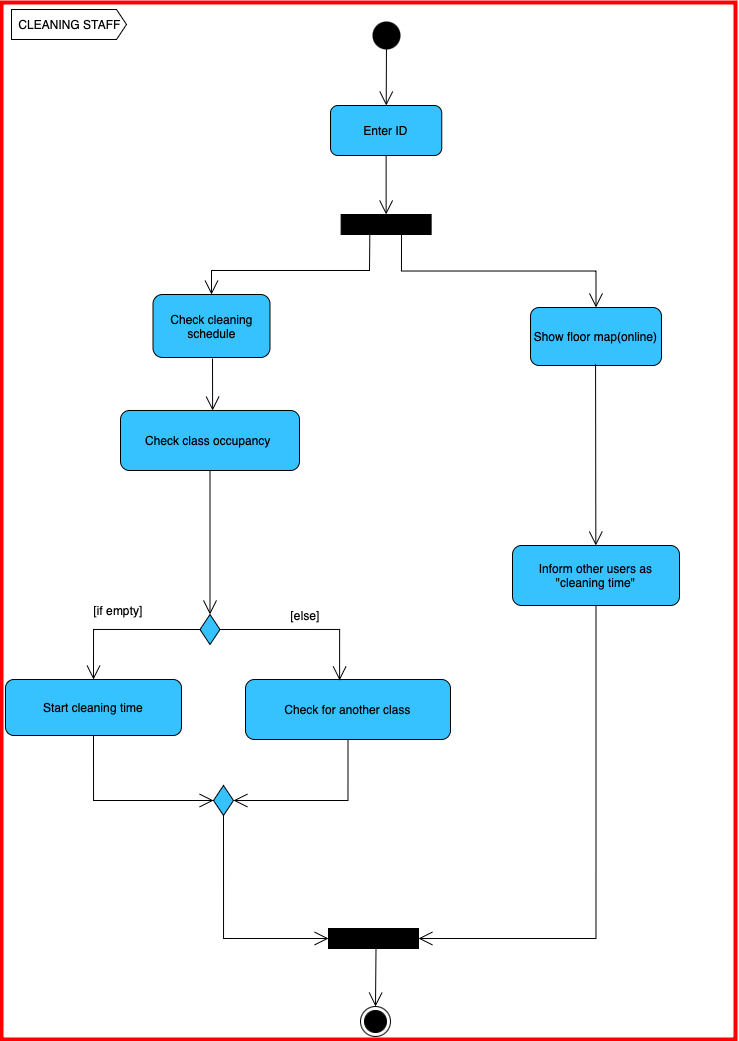

The diagram above was exported from draw.io. Its source (the exported page's mxGraphModel, read from the mxfile embedded in the PNG):
<mxGraphModel dx="885" dy="630" grid="0" gridSize="10" guides="1" tooltips="1" connect="1" arrows="1" fold="1" page="1" pageScale="1" pageWidth="850" pageHeight="1100" background="none" math="0" shadow="0">
  <root>
    <mxCell id="0" />
    <mxCell id="1" parent="0" />
    <mxCell id="Ocl5d-xG2DTCjgmwjeMD-2" value="" style="rounded=0;whiteSpace=wrap;html=1;fillColor=none;strokeColor=#FF0000;strokeWidth=4;" vertex="1" parent="1">
      <mxGeometry x="40" y="58" width="734" height="1037" as="geometry" />
    </mxCell>
    <mxCell id="4ppXISF0JCOSnu9QysZ6-1" value="" style="shape=waypoint;sketch=0;fillStyle=solid;size=6;pointerEvents=1;points=[];fillColor=none;resizable=0;rotatable=0;perimeter=centerPerimeter;snapToPoint=1;fontSize=14;strokeWidth=12;" parent="1" vertex="1">
      <mxGeometry x="415" y="81" width="20" height="20" as="geometry" />
    </mxCell>
    <mxCell id="4ppXISF0JCOSnu9QysZ6-2" style="edgeStyle=orthogonalEdgeStyle;rounded=0;orthogonalLoop=1;jettySize=auto;html=1;" parent="1" source="4ppXISF0JCOSnu9QysZ6-1" target="4ppXISF0JCOSnu9QysZ6-1" edge="1">
      <mxGeometry relative="1" as="geometry" />
    </mxCell>
    <mxCell id="4ppXISF0JCOSnu9QysZ6-5" value="Enter ID" style="rounded=1;whiteSpace=wrap;html=1;fillColor=#36C2FF;" parent="1" vertex="1">
      <mxGeometry x="369" y="161" width="111.25" height="50" as="geometry" />
    </mxCell>
    <mxCell id="4ppXISF0JCOSnu9QysZ6-6" value="Check cleaning schedule" style="rounded=1;whiteSpace=wrap;html=1;fillColor=#36C2FF;" parent="1" vertex="1">
      <mxGeometry x="191.5" y="350" width="117" height="63" as="geometry" />
    </mxCell>
    <mxCell id="4ppXISF0JCOSnu9QysZ6-7" value="Show floor map(online)" style="rounded=1;whiteSpace=wrap;html=1;fillColor=#36C2FF;" parent="1" vertex="1">
      <mxGeometry x="569" y="363" width="131" height="58" as="geometry" />
    </mxCell>
    <mxCell id="4ppXISF0JCOSnu9QysZ6-8" value="Check class occupancy&amp;nbsp;" style="rounded=1;whiteSpace=wrap;html=1;fillColor=#36C2FF;" parent="1" vertex="1">
      <mxGeometry x="159" y="466" width="179" height="60" as="geometry" />
    </mxCell>
    <mxCell id="4ppXISF0JCOSnu9QysZ6-9" value="Start cleaning time" style="rounded=1;whiteSpace=wrap;html=1;fillColor=#36C2FF;" parent="1" vertex="1">
      <mxGeometry x="44" y="735" width="176" height="56" as="geometry" />
    </mxCell>
    <mxCell id="4ppXISF0JCOSnu9QysZ6-10" value="Check for another class" style="rounded=1;whiteSpace=wrap;html=1;fillColor=#36C2FF;" parent="1" vertex="1">
      <mxGeometry x="284" y="735" width="205" height="60" as="geometry" />
    </mxCell>
    <mxCell id="4ppXISF0JCOSnu9QysZ6-11" value="Inform other users as &quot;cleaning time&quot;" style="rounded=1;whiteSpace=wrap;html=1;fillColor=#36C2FF;" parent="1" vertex="1">
      <mxGeometry x="551" y="601" width="167" height="60" as="geometry" />
    </mxCell>
    <mxCell id="4ppXISF0JCOSnu9QysZ6-13" value="" style="rounded=0;whiteSpace=wrap;html=1;fillColor=#000000;" parent="1" vertex="1">
      <mxGeometry x="379.63" y="270" width="90" height="20" as="geometry" />
    </mxCell>
    <mxCell id="kUvHaGsLdGFIZEcflqCm-4" value="" style="rhombus;whiteSpace=wrap;html=1;fillColor=#36C2FF;" parent="1" vertex="1">
      <mxGeometry x="238.5" y="670" width="20" height="30" as="geometry" />
    </mxCell>
    <mxCell id="kUvHaGsLdGFIZEcflqCm-8" value="" style="rhombus;whiteSpace=wrap;html=1;fillColor=#36C2FF;" parent="1" vertex="1">
      <mxGeometry x="252" y="841" width="20" height="30" as="geometry" />
    </mxCell>
    <mxCell id="kUvHaGsLdGFIZEcflqCm-13" value="" style="rounded=0;whiteSpace=wrap;html=1;fillColor=#000000;" parent="1" vertex="1">
      <mxGeometry x="367" y="984" width="90" height="20" as="geometry" />
    </mxCell>
    <mxCell id="kUvHaGsLdGFIZEcflqCm-16" value="" style="ellipse;html=1;shape=endState;fillColor=#000000;strokeColor=#000000;" parent="1" vertex="1">
      <mxGeometry x="399" y="1062" width="30" height="30" as="geometry" />
    </mxCell>
    <mxCell id="kUvHaGsLdGFIZEcflqCm-23" value="" style="endArrow=open;endFill=1;endSize=12;html=1;rounded=0;exitX=0.564;exitY=1.157;exitDx=0;exitDy=0;exitPerimeter=0;" parent="1" source="4ppXISF0JCOSnu9QysZ6-1" target="4ppXISF0JCOSnu9QysZ6-5" edge="1">
      <mxGeometry width="160" relative="1" as="geometry">
        <mxPoint x="407" y="111" as="sourcePoint" />
        <mxPoint x="567" y="111" as="targetPoint" />
      </mxGeometry>
    </mxCell>
    <mxCell id="kUvHaGsLdGFIZEcflqCm-24" value="" style="endArrow=open;endFill=1;endSize=12;html=1;rounded=0;entryX=0.5;entryY=0;entryDx=0;entryDy=0;exitX=0.5;exitY=1;exitDx=0;exitDy=0;" parent="1" source="4ppXISF0JCOSnu9QysZ6-5" target="4ppXISF0JCOSnu9QysZ6-13" edge="1">
      <mxGeometry width="160" relative="1" as="geometry">
        <mxPoint x="430" y="227" as="sourcePoint" />
        <mxPoint x="426" y="263" as="targetPoint" />
      </mxGeometry>
    </mxCell>
    <mxCell id="kUvHaGsLdGFIZEcflqCm-26" value="" style="endArrow=open;endFill=1;endSize=12;html=1;rounded=0;exitX=0.319;exitY=0.948;exitDx=0;exitDy=0;exitPerimeter=0;entryX=0.5;entryY=0;entryDx=0;entryDy=0;" parent="1" source="4ppXISF0JCOSnu9QysZ6-13" target="4ppXISF0JCOSnu9QysZ6-6" edge="1">
      <mxGeometry width="160" relative="1" as="geometry">
        <mxPoint x="338" y="347" as="sourcePoint" />
        <mxPoint x="338" y="417" as="targetPoint" />
        <Array as="points">
          <mxPoint x="408" y="326" />
          <mxPoint x="250" y="326" />
        </Array>
      </mxGeometry>
    </mxCell>
    <mxCell id="kUvHaGsLdGFIZEcflqCm-27" value="" style="endArrow=open;endFill=1;endSize=12;html=1;rounded=0;exitX=0.671;exitY=1;exitDx=0;exitDy=0;exitPerimeter=0;entryX=0.5;entryY=0;entryDx=0;entryDy=0;edgeStyle=orthogonalEdgeStyle;" parent="1" source="4ppXISF0JCOSnu9QysZ6-13" target="4ppXISF0JCOSnu9QysZ6-7" edge="1">
      <mxGeometry width="160" relative="1" as="geometry">
        <mxPoint x="450" y="370" as="sourcePoint" />
        <mxPoint x="292" y="431" as="targetPoint" />
      </mxGeometry>
    </mxCell>
    <mxCell id="kUvHaGsLdGFIZEcflqCm-30" value="" style="endArrow=open;endFill=1;endSize=12;html=1;rounded=0;entryX=0.5;entryY=0;entryDx=0;entryDy=0;exitX=0.5;exitY=1;exitDx=0;exitDy=0;" parent="1" source="4ppXISF0JCOSnu9QysZ6-8" target="kUvHaGsLdGFIZEcflqCm-4" edge="1">
      <mxGeometry width="160" relative="1" as="geometry">
        <mxPoint x="378" y="602" as="sourcePoint" />
        <mxPoint x="378" y="661" as="targetPoint" />
      </mxGeometry>
    </mxCell>
    <mxCell id="kUvHaGsLdGFIZEcflqCm-32" value="" style="endArrow=open;endFill=1;endSize=12;html=1;rounded=0;entryX=0.5;entryY=0;entryDx=0;entryDy=0;exitX=0;exitY=0.5;exitDx=0;exitDy=0;edgeStyle=orthogonalEdgeStyle;" parent="1" source="kUvHaGsLdGFIZEcflqCm-4" target="4ppXISF0JCOSnu9QysZ6-9" edge="1">
      <mxGeometry width="160" relative="1" as="geometry">
        <mxPoint x="145" y="694" as="sourcePoint" />
        <mxPoint x="145" y="753" as="targetPoint" />
      </mxGeometry>
    </mxCell>
    <mxCell id="kUvHaGsLdGFIZEcflqCm-33" value="" style="endArrow=open;endFill=1;endSize=12;html=1;rounded=0;entryX=0.459;entryY=0.014;entryDx=0;entryDy=0;exitX=1;exitY=0.5;exitDx=0;exitDy=0;entryPerimeter=0;edgeStyle=orthogonalEdgeStyle;" parent="1" source="kUvHaGsLdGFIZEcflqCm-4" target="4ppXISF0JCOSnu9QysZ6-10" edge="1">
      <mxGeometry width="160" relative="1" as="geometry">
        <mxPoint x="307" y="683" as="sourcePoint" />
        <mxPoint x="307" y="742" as="targetPoint" />
      </mxGeometry>
    </mxCell>
    <mxCell id="kUvHaGsLdGFIZEcflqCm-34" value="" style="endArrow=open;endFill=1;endSize=12;html=1;rounded=0;entryX=1;entryY=0.5;entryDx=0;entryDy=0;exitX=0.5;exitY=1;exitDx=0;exitDy=0;edgeStyle=orthogonalEdgeStyle;" parent="1" source="4ppXISF0JCOSnu9QysZ6-10" target="kUvHaGsLdGFIZEcflqCm-8" edge="1">
      <mxGeometry width="160" relative="1" as="geometry">
        <mxPoint x="424" y="906" as="sourcePoint" />
        <mxPoint x="424" y="965" as="targetPoint" />
      </mxGeometry>
    </mxCell>
    <mxCell id="kUvHaGsLdGFIZEcflqCm-35" value="" style="endArrow=open;endFill=1;endSize=12;html=1;rounded=0;entryX=0;entryY=0.5;entryDx=0;entryDy=0;exitX=0.5;exitY=1;exitDx=0;exitDy=0;edgeStyle=orthogonalEdgeStyle;" parent="1" source="4ppXISF0JCOSnu9QysZ6-9" target="kUvHaGsLdGFIZEcflqCm-8" edge="1">
      <mxGeometry width="160" relative="1" as="geometry">
        <mxPoint x="152" y="839" as="sourcePoint" />
        <mxPoint x="152" y="898" as="targetPoint" />
      </mxGeometry>
    </mxCell>
    <mxCell id="kUvHaGsLdGFIZEcflqCm-36" value="" style="endArrow=open;endFill=1;endSize=12;html=1;rounded=0;entryX=0;entryY=0.5;entryDx=0;entryDy=0;exitX=0.5;exitY=1;exitDx=0;exitDy=0;edgeStyle=orthogonalEdgeStyle;" parent="1" source="kUvHaGsLdGFIZEcflqCm-8" target="kUvHaGsLdGFIZEcflqCm-13" edge="1">
      <mxGeometry width="160" relative="1" as="geometry">
        <mxPoint x="260" y="940" as="sourcePoint" />
        <mxPoint x="380" y="1005" as="targetPoint" />
      </mxGeometry>
    </mxCell>
    <mxCell id="kUvHaGsLdGFIZEcflqCm-37" value="" style="endArrow=open;endFill=1;endSize=12;html=1;rounded=0;entryX=1;entryY=0.5;entryDx=0;entryDy=0;exitX=0.5;exitY=1;exitDx=0;exitDy=0;edgeStyle=orthogonalEdgeStyle;" parent="1" source="4ppXISF0JCOSnu9QysZ6-11" target="kUvHaGsLdGFIZEcflqCm-13" edge="1">
      <mxGeometry width="160" relative="1" as="geometry">
        <mxPoint x="593" y="734" as="sourcePoint" />
        <mxPoint x="469.63" y="1034" as="targetPoint" />
      </mxGeometry>
    </mxCell>
    <mxCell id="kUvHaGsLdGFIZEcflqCm-39" value="CLEANING STAFF" style="html=1;shadow=0;dashed=0;align=center;verticalAlign=middle;shape=mxgraph.arrows2.arrow;dy=0;dx=10;notch=0;" parent="1" vertex="1">
      <mxGeometry x="50" y="65" width="115" height="30" as="geometry" />
    </mxCell>
    <mxCell id="Ocl5d-xG2DTCjgmwjeMD-5" value="" style="endArrow=open;endFill=1;endSize=12;html=1;rounded=0;exitX=0.5;exitY=1;exitDx=0;exitDy=0;entryX=0.5;entryY=0;entryDx=0;entryDy=0;" edge="1" parent="1" target="kUvHaGsLdGFIZEcflqCm-16">
      <mxGeometry width="160" relative="1" as="geometry">
        <mxPoint x="414.5" y="1004" as="sourcePoint" />
        <mxPoint x="414" y="1059" as="targetPoint" />
        <Array as="points" />
      </mxGeometry>
    </mxCell>
    <mxCell id="Ocl5d-xG2DTCjgmwjeMD-6" value="[if empty]" style="text;html=1;align=center;verticalAlign=middle;whiteSpace=wrap;rounded=0;" vertex="1" parent="1">
      <mxGeometry x="127" y="651" width="60" height="30" as="geometry" />
    </mxCell>
    <mxCell id="Ocl5d-xG2DTCjgmwjeMD-7" value="[else]" style="text;html=1;align=center;verticalAlign=middle;whiteSpace=wrap;rounded=0;" vertex="1" parent="1">
      <mxGeometry x="314" y="656" width="60" height="30" as="geometry" />
    </mxCell>
    <mxCell id="Ocl5d-xG2DTCjgmwjeMD-8" value="" style="endArrow=open;endFill=1;endSize=12;html=1;rounded=0;entryX=0.5;entryY=0;entryDx=0;entryDy=0;" edge="1" parent="1">
      <mxGeometry width="160" relative="1" as="geometry">
        <mxPoint x="251" y="414" as="sourcePoint" />
        <mxPoint x="251.13" y="466" as="targetPoint" />
      </mxGeometry>
    </mxCell>
    <mxCell id="Ocl5d-xG2DTCjgmwjeMD-9" value="" style="endArrow=open;endFill=1;endSize=12;html=1;rounded=0;entryX=0.5;entryY=0;entryDx=0;entryDy=0;exitX=0.559;exitY=0.958;exitDx=0;exitDy=0;exitPerimeter=0;" edge="1" parent="1">
      <mxGeometry width="160" relative="1" as="geometry">
        <mxPoint x="634.0690000000001" y="419.5640000000001" as="sourcePoint" />
        <mxPoint x="634.3399999999999" y="601" as="targetPoint" />
      </mxGeometry>
    </mxCell>
  </root>
</mxGraphModel>